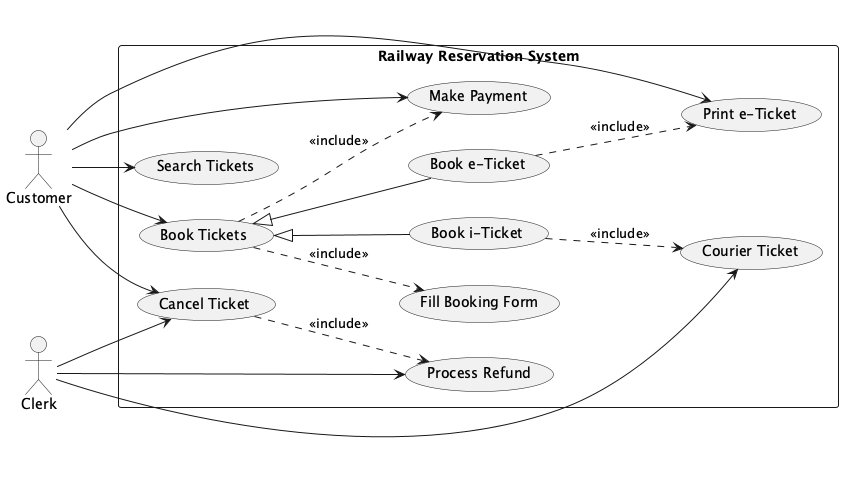

The diagram above was rendered by PlantUML. Its source (embedded in the PNG):
@startuml 3

left to right direction

actor Customer
actor Clerk

rectangle "Railway Reservation System" {
  usecase "Search Tickets" as search
  usecase "Book Tickets" as book
  usecase "Fill Booking Form" as form
  usecase "Book i-Ticket" as iticket
  usecase "Book e-Ticket" as eticket
  usecase "Make Payment" as payment
  usecase "Cancel Ticket" as cancel
  usecase "Process Refund" as refund
  usecase "Print e-Ticket" as print
  usecase "Courier Ticket" as courier
}

Customer --> search
Customer --> book
book ..> form : <<include>>
book <|-- iticket
book <|-- eticket
Customer --> payment
Customer --> cancel
Customer --> print

Clerk --> courier
Clerk --> cancel
Clerk --> refund

iticket ..> courier : <<include>>
eticket ..> print : <<include>>
cancel ..> refund : <<include>>
book ..> payment : <<include>>

@enduml